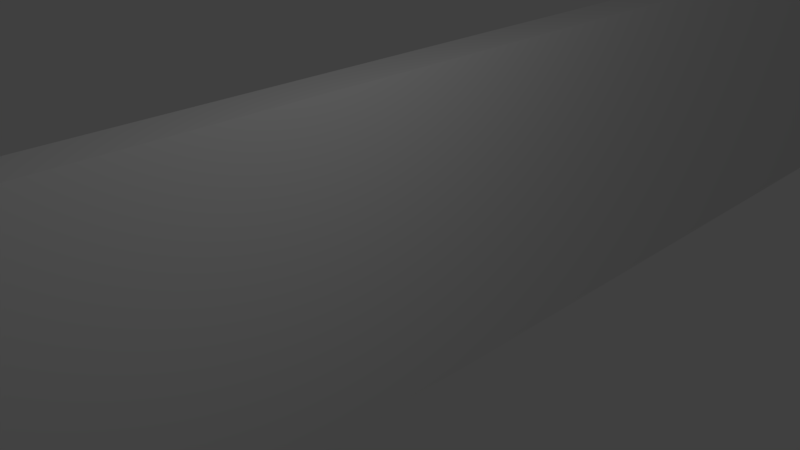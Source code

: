 # Source: placeholderDivider.blend  (saved by Blender 2.78.0; exported with 4.5.12 LTS)
import bpy
from mathutils import Matrix  # noqa: F401  (used for matrix-valued properties, if any)

bpy.ops.wm.read_factory_settings(use_empty=True)
scene = bpy.context.scene
scene.name = 'Scene'

# ---- collections
col_collection_1 = bpy.data.collections.new('Collection 1'); scene.collection.children.link(col_collection_1)

# ---- materials (node trees are filled in below, after node groups)
mat_material = bpy.data.materials.new('Material')
mat_material.alpha_threshold = 0.0
mat_material.use_transparent_shadow = False
mat_material.roughness = 0.5
mat_material.line_color = (0.0, 0.0, 0.0, 1.0)

# ---- material node trees

# ---- world
world_world = bpy.data.worlds.new('World'); scene.world = world_world
world_world.color = (0.05088, 0.05088, 0.05088)
world_world.use_sun_shadow = False
world_world.sun_shadow_jitter_overblur = 0.0
world_world.cycles.sampling_method = 'MANUAL'

# ---- cameras
cam_camera = bpy.data.cameras.new('Camera')
cam_camera.clip_end = 100.0
cam_camera.lens = 35.0
cam_camera.sensor_width = 32.0
cam_camera.sensor_height = 18.0
cam_camera.ortho_scale = 7.314
cam_camera.dof.focus_distance = 0.0
cam_camera.dof.aperture_fstop = 128.0

# ---- lights
light_lamp = bpy.data.lights.new('Lamp', 'POINT')
light_lamp.transmission_factor = 0.0
light_lamp.cutoff_distance = 30.0
light_lamp.energy = 100.0
light_lamp.shadow_buffer_clip_start = 1.001
light_lamp.shadow_soft_size = 0.1
light_lamp.shadow_maximum_resolution = 0.006
light_lamp.use_absolute_resolution = True

# ---- meshes
me_cube = bpy.data.meshes.new('Cube')
me_cube.from_pydata([(1.0, 1.0, -1.0), (1.0, -1.0, -1.0), (-1.0, -1.0, -1.0), (-1.0, 1.0, -1.0), (1.0, 1.0, 1.0), (1.0, -1.0, 1.0), (-1.0, -1.0, 1.0), (-1.0, 1.0, 1.0)], [], [(0, 1, 2, 3), (4, 7, 6, 5), (0, 4, 5, 1), (1, 5, 6, 2), (2, 6, 7, 3), (4, 0, 3, 7)])
me_cube.materials.append(mat_material)
me_cube.use_remesh_preserve_volume = False
me_cube.use_remesh_preserve_attributes = False
me_cube.use_mirror_vertex_groups = False
me_cube.update()

# ---- objects
ob_cube = bpy.data.objects.new('Cube', me_cube)
ob_lamp = bpy.data.objects.new('Lamp', light_lamp)
ob_camera = bpy.data.objects.new('Camera', cam_camera)

# ---- transforms, parenting, visibility, modifiers, constraints
ob_cube.location = (0.0, 0.0, 0.0)
ob_cube.scale = (0.3, 20.07, 2.396)
ob_cube.lock_rotations_4d = False
ob_cube.empty_display_type = 'ARROWS'
ob_cube.lineart.crease_threshold = 0.0
ob_lamp.location = (4.076, -0.7411, 5.904)
ob_lamp.rotation_euler = (0.6503, 0.05522, 1.866)
ob_lamp.lock_rotations_4d = False
ob_lamp.empty_display_type = 'ARROWS'
ob_lamp.color = (0.0, 0.0, 0.0, 0.0)
ob_lamp.lineart.crease_threshold = 0.0
ob_camera.location = (7.481, -6.508, 5.344)
ob_camera.rotation_euler = (1.109, 0.0, 0.8149)
ob_camera.lock_rotations_4d = False
ob_camera.empty_display_type = 'ARROWS'
ob_camera.color = (0.0, 0.0, 0.0, 0.0)
ob_camera.display_type = 'WIRE'
ob_camera.lineart.crease_threshold = 0.0

# ---- collection membership
col_collection_1.objects.link(ob_cube)
col_collection_1.objects.link(ob_lamp)
col_collection_1.objects.link(ob_camera)

# ---- scene / render settings (as saved in the file)
scene.camera = ob_camera
scene.frame_start = 1; scene.frame_end = 250; scene.frame_set(1)
scene.render.engine = 'BLENDER_EEVEE_NEXT'
scene.render.resolution_percentage = 50
scene.render.dither_intensity = 0.0
scene.cycles.use_denoising = False
scene.cycles.samples = 128
scene.cycles.sampling_pattern = 'TABULATED_SOBOL'
scene.cycles.light_sampling_threshold = 0.0
scene.cycles.use_adaptive_sampling = False
scene.cycles.use_light_tree = False
scene.cycles.blur_glossy = 0.0
scene.cycles.sample_clamp_indirect = 0.0
scene.view_settings.view_transform = 'Standard'
bpy.context.view_layer.update()
